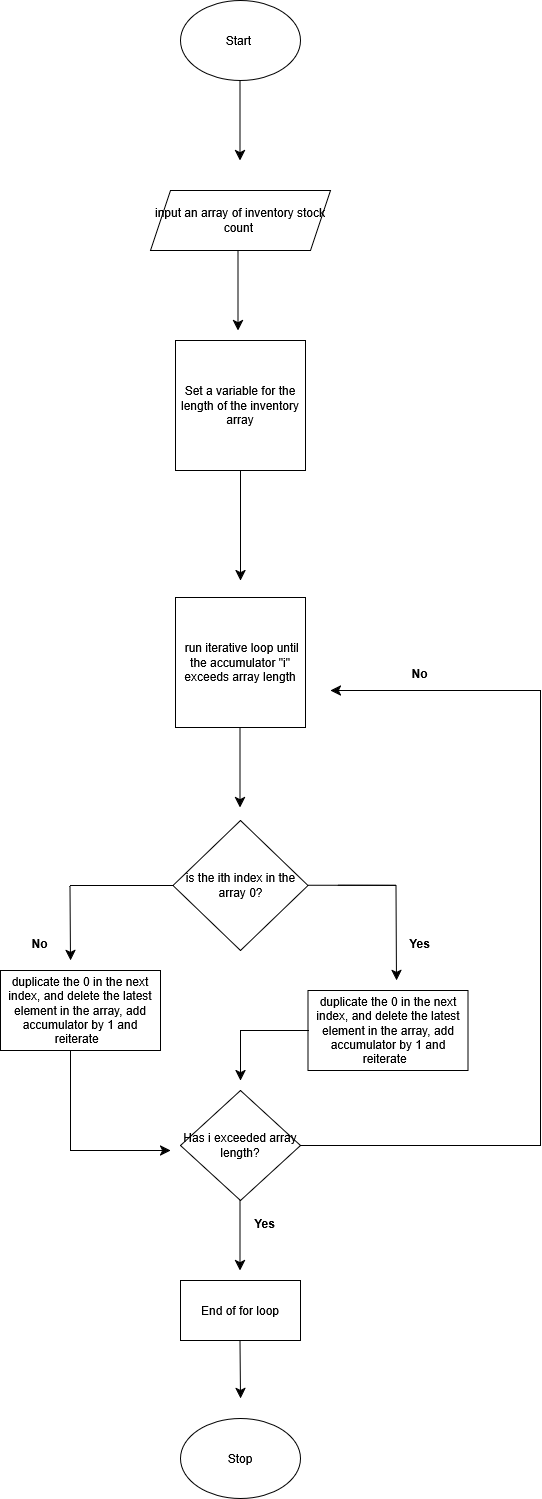

The diagram above was exported from draw.io. Its source (the exported page's mxGraphModel, read from the mxfile embedded in the PNG):
<mxGraphModel dx="1110" dy="1667" grid="1" gridSize="10" guides="1" tooltips="1" connect="1" arrows="1" fold="1" page="1" pageScale="1" pageWidth="850" pageHeight="1100" math="0" shadow="0">
  <root>
    <mxCell id="0" />
    <mxCell id="1" parent="0" />
    <mxCell id="hO0-h33tMC-ua048Drgy-1" parent="1" style="ellipse;whiteSpace=wrap;html=1;" value="&lt;div&gt;Start&amp;nbsp;&lt;/div&gt;" vertex="1">
      <mxGeometry height="80" width="120" x="190" y="-170" as="geometry" />
    </mxCell>
    <mxCell id="hO0-h33tMC-ua048Drgy-3" edge="1" parent="1" style="endArrow=classic;html=1;rounded=0;fontSize=12;startSize=8;endSize=8;curved=1;" value="">
      <mxGeometry height="50" relative="1" width="50" as="geometry">
        <mxPoint x="249.5" y="-90" as="sourcePoint" />
        <mxPoint x="249.5" y="-10" as="targetPoint" />
      </mxGeometry>
    </mxCell>
    <mxCell id="hO0-h33tMC-ua048Drgy-5" parent="1" style="whiteSpace=wrap;html=1;aspect=fixed;" value="&amp;nbsp;run iterative loop until the accumulator &quot;i&quot; exceeds array length" vertex="1">
      <mxGeometry height="130" width="130" x="185" y="427" as="geometry" />
    </mxCell>
    <mxCell id="hO0-h33tMC-ua048Drgy-6" parent="1" style="shape=parallelogram;perimeter=parallelogramPerimeter;whiteSpace=wrap;html=1;fixedSize=1;" value="input an array of inventory stock count&amp;nbsp;" vertex="1">
      <mxGeometry height="60" width="180" x="160" y="20" as="geometry" />
    </mxCell>
    <mxCell id="hO0-h33tMC-ua048Drgy-8" edge="1" parent="1" style="endArrow=classic;html=1;rounded=0;fontSize=12;startSize=8;endSize=8;curved=1;" value="">
      <mxGeometry height="50" relative="1" width="50" as="geometry">
        <mxPoint x="247.5" y="80" as="sourcePoint" />
        <mxPoint x="247.5" y="160" as="targetPoint" />
      </mxGeometry>
    </mxCell>
    <mxCell id="hO0-h33tMC-ua048Drgy-9" parent="1" style="rhombus;whiteSpace=wrap;html=1;align=center;" value="is the ith index in the array 0?" vertex="1">
      <mxGeometry height="130" width="135" x="182.5" y="650" as="geometry" />
    </mxCell>
    <mxCell id="hO0-h33tMC-ua048Drgy-10" edge="1" parent="1" style="endArrow=classic;html=1;rounded=0;fontSize=12;startSize=8;endSize=8;curved=1;" value="">
      <mxGeometry height="50" relative="1" width="50" as="geometry">
        <mxPoint x="249.5" y="557" as="sourcePoint" />
        <mxPoint x="249.5" y="637" as="targetPoint" />
      </mxGeometry>
    </mxCell>
    <mxCell id="hO0-h33tMC-ua048Drgy-13" parent="1" style="rounded=0;whiteSpace=wrap;html=1;" value="duplicate the 0 in the next index, and delete the latest element in the array, add accumulator by 1 and reiterate&amp;nbsp;&amp;nbsp;" vertex="1">
      <mxGeometry height="80" width="160" x="317.5" y="820" as="geometry" />
    </mxCell>
    <mxCell id="hO0-h33tMC-ua048Drgy-39" edge="1" parent="1" style="endArrow=classic;html=1;rounded=0;fontSize=12;startSize=8;endSize=8;curved=1;exitX=1;exitY=0;exitDx=0;exitDy=0;" value="">
      <mxGeometry height="50" relative="1" width="50" as="geometry">
        <mxPoint x="79.5" y="715.5000000000001" as="sourcePoint" />
        <mxPoint x="80" y="790" as="targetPoint" />
      </mxGeometry>
    </mxCell>
    <mxCell id="hO0-h33tMC-ua048Drgy-43" parent="1" style="rhombus;whiteSpace=wrap;html=1;align=center;" value="Has i exceeded array length?" vertex="1">
      <mxGeometry height="110" width="120" x="190" y="920" as="geometry" />
    </mxCell>
    <mxCell id="hO0-h33tMC-ua048Drgy-44" parent="1" style="rounded=0;whiteSpace=wrap;html=1;" value="End of for loop" vertex="1">
      <mxGeometry height="60" width="120" x="190" y="1110" as="geometry" />
    </mxCell>
    <mxCell id="hO0-h33tMC-ua048Drgy-45" edge="1" parent="1" style="endArrow=classic;html=1;rounded=0;fontSize=12;startSize=8;endSize=8;curved=1;" value="">
      <mxGeometry height="50" relative="1" width="50" as="geometry">
        <mxPoint x="249.5" y="1170" as="sourcePoint" />
        <mxPoint x="250" y="1228" as="targetPoint" />
      </mxGeometry>
    </mxCell>
    <mxCell id="hO0-h33tMC-ua048Drgy-46" parent="1" style="ellipse;whiteSpace=wrap;html=1;" value="&lt;div&gt;Stop&lt;/div&gt;" vertex="1">
      <mxGeometry height="80" width="120" x="190" y="1248" as="geometry" />
    </mxCell>
    <mxCell id="hO0-h33tMC-ua048Drgy-47" edge="1" parent="1" style="endArrow=none;html=1;rounded=0;fontSize=12;startSize=8;endSize=8;curved=1;" value="">
      <mxGeometry height="50" relative="1" width="50" as="geometry">
        <Array as="points">
          <mxPoint x="180" y="715" />
        </Array>
        <mxPoint x="152.5" y="715" as="sourcePoint" />
        <mxPoint x="182.5" y="715" as="targetPoint" />
      </mxGeometry>
    </mxCell>
    <mxCell id="hO0-h33tMC-ua048Drgy-54" edge="1" parent="1" style="endArrow=classic;html=1;rounded=0;fontSize=12;startSize=8;endSize=8;curved=1;" value="">
      <mxGeometry height="50" relative="1" width="50" as="geometry">
        <mxPoint x="405.5" y="715" as="sourcePoint" />
        <mxPoint x="406" y="810" as="targetPoint" />
      </mxGeometry>
    </mxCell>
    <mxCell id="hO0-h33tMC-ua048Drgy-55" edge="1" parent="1" style="endArrow=none;html=1;rounded=0;fontSize=12;startSize=8;endSize=8;curved=1;" value="">
      <mxGeometry height="50" relative="1" width="50" as="geometry">
        <Array as="points">
          <mxPoint x="430" y="715" />
          <mxPoint x="361" y="714.86" />
        </Array>
        <mxPoint x="347.5" y="714.86" as="sourcePoint" />
        <mxPoint x="317.5" y="714.86" as="targetPoint" />
      </mxGeometry>
    </mxCell>
    <mxCell id="hO0-h33tMC-ua048Drgy-56" parent="1" style="text;whiteSpace=wrap;align=center;fontStyle=1" value="Yes" vertex="1">
      <mxGeometry height="20" width="52.5" x="402.5" y="760" as="geometry" />
    </mxCell>
    <mxCell id="hO0-h33tMC-ua048Drgy-57" parent="1" style="text;whiteSpace=wrap;align=center;fontStyle=1" value="No" vertex="1">
      <mxGeometry height="20" width="52.5" x="22.5" y="760" as="geometry" />
    </mxCell>
    <mxCell id="hO0-h33tMC-ua048Drgy-59" edge="1" parent="1" style="endArrow=none;html=1;rounded=0;fontSize=12;startSize=8;endSize=8;curved=1;" value="">
      <mxGeometry height="50" relative="1" width="50" as="geometry">
        <mxPoint x="310" y="975" as="sourcePoint" />
        <mxPoint x="550" y="975" as="targetPoint" />
      </mxGeometry>
    </mxCell>
    <mxCell id="hO0-h33tMC-ua048Drgy-60" edge="1" parent="1" style="endArrow=none;html=1;rounded=0;fontSize=12;startSize=8;endSize=8;curved=1;" value="">
      <mxGeometry height="50" relative="1" width="50" as="geometry">
        <mxPoint x="550" y="975" as="sourcePoint" />
        <mxPoint x="550" y="520" as="targetPoint" />
      </mxGeometry>
    </mxCell>
    <mxCell id="hO0-h33tMC-ua048Drgy-61" edge="1" parent="1" style="endArrow=classic;html=1;rounded=0;fontSize=12;startSize=8;endSize=8;curved=1;" value="">
      <mxGeometry height="50" relative="1" width="50" as="geometry">
        <mxPoint x="550" y="520" as="sourcePoint" />
        <mxPoint x="340" y="520" as="targetPoint" />
      </mxGeometry>
    </mxCell>
    <mxCell id="hO0-h33tMC-ua048Drgy-65" parent="1" style="text;whiteSpace=wrap;align=center;fontStyle=1" value="No" vertex="1">
      <mxGeometry height="20" width="52.5" x="402.5" y="490" as="geometry" />
    </mxCell>
    <mxCell id="hO0-h33tMC-ua048Drgy-66" edge="1" parent="1" style="endArrow=classic;html=1;rounded=0;fontSize=12;startSize=8;endSize=8;curved=1;" value="">
      <mxGeometry height="50" relative="1" width="50" as="geometry">
        <mxPoint x="249.58" y="1030" as="sourcePoint" />
        <mxPoint x="249.58" y="1100" as="targetPoint" />
      </mxGeometry>
    </mxCell>
    <mxCell id="hO0-h33tMC-ua048Drgy-67" parent="1" style="text;whiteSpace=wrap;align=center;fontStyle=1" value="Yes" vertex="1">
      <mxGeometry height="20" width="52.5" x="247.5" y="1040" as="geometry" />
    </mxCell>
    <mxCell id="f2daDPntp148HXzZgqQ7-2" parent="1" style="rounded=0;whiteSpace=wrap;html=1;" value="duplicate the 0 in the next index, and delete the latest element in the array, add accumulator by 1 and reiterate&amp;nbsp;&amp;nbsp;" vertex="1">
      <mxGeometry height="80" width="160" x="10" y="800" as="geometry" />
    </mxCell>
    <mxCell id="f2daDPntp148HXzZgqQ7-3" edge="1" parent="1" style="endArrow=none;html=1;rounded=0;fontSize=12;startSize=8;endSize=8;curved=1;" value="">
      <mxGeometry height="50" relative="1" width="50" as="geometry">
        <Array as="points">
          <mxPoint x="180" y="715" />
        </Array>
        <mxPoint x="80" y="715" as="sourcePoint" />
        <mxPoint x="182.5" y="715" as="targetPoint" />
      </mxGeometry>
    </mxCell>
    <mxCell id="f2daDPntp148HXzZgqQ7-4" edge="1" parent="1" style="endArrow=none;html=1;rounded=0;fontSize=12;startSize=8;endSize=8;curved=1;" value="">
      <mxGeometry height="50" relative="1" width="50" as="geometry">
        <mxPoint x="80" y="980" as="sourcePoint" />
        <mxPoint x="80" y="880" as="targetPoint" />
      </mxGeometry>
    </mxCell>
    <mxCell id="f2daDPntp148HXzZgqQ7-5" edge="1" parent="1" style="endArrow=classic;html=1;rounded=0;fontSize=12;startSize=8;endSize=8;curved=1;" value="">
      <mxGeometry height="50" relative="1" width="50" as="geometry">
        <mxPoint x="80" y="980" as="sourcePoint" />
        <mxPoint x="180" y="980" as="targetPoint" />
      </mxGeometry>
    </mxCell>
    <mxCell id="f2daDPntp148HXzZgqQ7-6" edge="1" parent="1" style="endArrow=none;html=1;rounded=0;fontSize=12;startSize=8;endSize=8;curved=1;" value="">
      <mxGeometry height="50" relative="1" width="50" as="geometry">
        <mxPoint x="250" y="860" as="sourcePoint" />
        <mxPoint x="318" y="860" as="targetPoint" />
      </mxGeometry>
    </mxCell>
    <mxCell id="f2daDPntp148HXzZgqQ7-7" edge="1" parent="1" style="endArrow=classic;html=1;rounded=0;fontSize=12;startSize=8;endSize=8;curved=1;" value="">
      <mxGeometry height="50" relative="1" width="50" as="geometry">
        <mxPoint x="250" y="860" as="sourcePoint" />
        <mxPoint x="250" y="910" as="targetPoint" />
      </mxGeometry>
    </mxCell>
    <mxCell id="f2daDPntp148HXzZgqQ7-10" edge="1" parent="1" source="f2daDPntp148HXzZgqQ7-9" style="edgeStyle=none;curved=1;rounded=0;orthogonalLoop=1;jettySize=auto;html=1;fontSize=12;startSize=8;endSize=8;">
      <mxGeometry relative="1" as="geometry">
        <mxPoint x="250" y="410" as="targetPoint" />
      </mxGeometry>
    </mxCell>
    <mxCell id="f2daDPntp148HXzZgqQ7-9" parent="1" style="whiteSpace=wrap;html=1;aspect=fixed;" value="Set a variable for the length of the inventory array" vertex="1">
      <mxGeometry height="130" width="130" x="185" y="170" as="geometry" />
    </mxCell>
  </root>
</mxGraphModel>